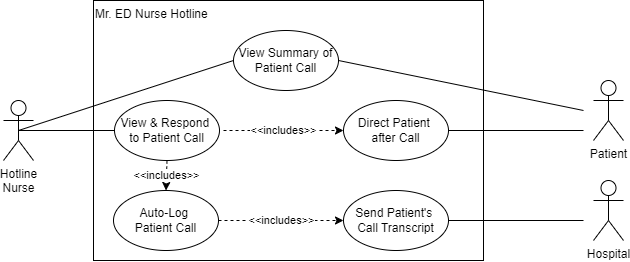

The diagram above was exported from draw.io. Its source (the exported page's mxGraphModel, read from the mxfile embedded in the PNG):
<mxGraphModel dx="918" dy="362" grid="1" gridSize="10" guides="1" tooltips="1" connect="1" arrows="1" fold="1" page="1" pageScale="1" pageWidth="850" pageHeight="1100" background="#ffffff" math="0" shadow="0">
  <root>
    <mxCell id="0" />
    <mxCell id="1" parent="0" />
    <mxCell id="lskfsVLSXJnKaLs_SEhu-23" value="Mr. ED Nurse Hotline&lt;div&gt;&lt;br&gt;&lt;/div&gt;" style="rounded=0;whiteSpace=wrap;html=1;fillColor=none;align=left;verticalAlign=top;" parent="1" vertex="1">
      <mxGeometry x="190" y="60" width="390" height="260" as="geometry" />
    </mxCell>
    <mxCell id="lskfsVLSXJnKaLs_SEhu-1" value="Hotline&lt;div&gt;&lt;span style=&quot;background-color: initial;&quot;&gt;Nurse&lt;/span&gt;&lt;/div&gt;" style="shape=umlActor;verticalLabelPosition=bottom;verticalAlign=top;html=1;outlineConnect=0;align=center;" parent="1" vertex="1">
      <mxGeometry x="100" y="160" width="30" height="60" as="geometry" />
    </mxCell>
    <mxCell id="lskfsVLSXJnKaLs_SEhu-3" value="View &amp;amp; Respond&amp;nbsp;&lt;div&gt;to Patient Call&lt;/div&gt;" style="ellipse;whiteSpace=wrap;html=1;aspect=fixed;" parent="1" vertex="1">
      <mxGeometry x="211" y="160" width="105" height="60" as="geometry" />
    </mxCell>
    <mxCell id="lskfsVLSXJnKaLs_SEhu-4" value="View Summary of Patient Call" style="ellipse;whiteSpace=wrap;html=1;aspect=fixed;" parent="1" vertex="1">
      <mxGeometry x="330" y="90" width="105" height="60" as="geometry" />
    </mxCell>
    <mxCell id="lskfsVLSXJnKaLs_SEhu-5" value="Auto-Log&amp;nbsp;&lt;br&gt;Patient Call" style="ellipse;whiteSpace=wrap;html=1;aspect=fixed;" parent="1" vertex="1">
      <mxGeometry x="210" y="250" width="105" height="60" as="geometry" />
    </mxCell>
    <mxCell id="lskfsVLSXJnKaLs_SEhu-6" value="Send Patient's&amp;nbsp;&lt;div&gt;Call Transcript&lt;/div&gt;" style="ellipse;whiteSpace=wrap;html=1;" parent="1" vertex="1">
      <mxGeometry x="440" y="250" width="105" height="60" as="geometry" />
    </mxCell>
    <mxCell id="lskfsVLSXJnKaLs_SEhu-7" value="&lt;div&gt;Direct Patient&amp;nbsp;&lt;/div&gt;&lt;div&gt;after Call&lt;/div&gt;" style="ellipse;whiteSpace=wrap;html=1;aspect=fixed;" parent="1" vertex="1">
      <mxGeometry x="440" y="160" width="105" height="60" as="geometry" />
    </mxCell>
    <mxCell id="lskfsVLSXJnKaLs_SEhu-9" value="" style="endArrow=none;html=1;rounded=0;entryX=0;entryY=0.5;entryDx=0;entryDy=0;exitX=0.5;exitY=0.5;exitDx=0;exitDy=0;exitPerimeter=0;textOpacity=0;endFill=0;" parent="1" source="lskfsVLSXJnKaLs_SEhu-1" target="lskfsVLSXJnKaLs_SEhu-3" edge="1">
      <mxGeometry width="50" height="50" relative="1" as="geometry">
        <mxPoint x="120" y="240" as="sourcePoint" />
        <mxPoint x="170" y="190" as="targetPoint" />
      </mxGeometry>
    </mxCell>
    <mxCell id="lskfsVLSXJnKaLs_SEhu-11" value="" style="endArrow=none;html=1;rounded=0;entryX=0;entryY=0.5;entryDx=0;entryDy=0;exitX=0.5;exitY=0.5;exitDx=0;exitDy=0;exitPerimeter=0;endFill=0;" parent="1" source="lskfsVLSXJnKaLs_SEhu-1" target="lskfsVLSXJnKaLs_SEhu-4" edge="1">
      <mxGeometry width="50" height="50" relative="1" as="geometry">
        <mxPoint x="120" y="250" as="sourcePoint" />
        <mxPoint x="150" y="210" as="targetPoint" />
      </mxGeometry>
    </mxCell>
    <mxCell id="lskfsVLSXJnKaLs_SEhu-18" value="&amp;lt;&amp;lt;includes&amp;gt;&amp;gt;" style="endArrow=classic;dashed=1;html=1;rounded=0;entryX=0;entryY=0.5;entryDx=0;entryDy=0;exitX=1;exitY=0.5;exitDx=0;exitDy=0;endFill=1;" parent="1" source="lskfsVLSXJnKaLs_SEhu-5" target="lskfsVLSXJnKaLs_SEhu-6" edge="1">
      <mxGeometry width="50" height="50" relative="1" as="geometry">
        <mxPoint x="280" y="270" as="sourcePoint" />
        <mxPoint x="330" y="220" as="targetPoint" />
      </mxGeometry>
    </mxCell>
    <mxCell id="lskfsVLSXJnKaLs_SEhu-19" value="&amp;lt;&amp;lt;includes&amp;gt;&amp;gt;" style="endArrow=classic;dashed=1;html=1;rounded=0;entryX=0;entryY=0.5;entryDx=0;entryDy=0;endFill=1;" parent="1" target="lskfsVLSXJnKaLs_SEhu-7" edge="1">
      <mxGeometry width="50" height="50" relative="1" as="geometry">
        <mxPoint x="320" y="190" as="sourcePoint" />
        <mxPoint x="418" y="119.58000000000001" as="targetPoint" />
      </mxGeometry>
    </mxCell>
    <mxCell id="lskfsVLSXJnKaLs_SEhu-25" value="&amp;lt;&amp;lt;includes&amp;gt;&amp;gt;" style="endArrow=classic;dashed=1;html=1;rounded=0;entryX=0.5;entryY=0;entryDx=0;entryDy=0;exitX=0.5;exitY=1;exitDx=0;exitDy=0;endFill=1;" parent="1" source="lskfsVLSXJnKaLs_SEhu-3" target="lskfsVLSXJnKaLs_SEhu-5" edge="1">
      <mxGeometry width="50" height="50" relative="1" as="geometry">
        <mxPoint x="325" y="130" as="sourcePoint" />
        <mxPoint x="430" y="130" as="targetPoint" />
      </mxGeometry>
    </mxCell>
    <mxCell id="lskfsVLSXJnKaLs_SEhu-27" value="Patient" style="shape=umlActor;verticalLabelPosition=bottom;verticalAlign=top;html=1;outlineConnect=0;align=center;" parent="1" vertex="1">
      <mxGeometry x="690" y="140" width="30" height="60" as="geometry" />
    </mxCell>
    <mxCell id="lskfsVLSXJnKaLs_SEhu-33" value="" style="endArrow=none;html=1;rounded=0;exitX=1;exitY=0.5;exitDx=0;exitDy=0;endFill=0;" parent="1" source="lskfsVLSXJnKaLs_SEhu-7" edge="1">
      <mxGeometry width="50" height="50" relative="1" as="geometry">
        <mxPoint x="300" y="220" as="sourcePoint" />
        <mxPoint x="680" y="190" as="targetPoint" />
      </mxGeometry>
    </mxCell>
    <mxCell id="lskfsVLSXJnKaLs_SEhu-34" value="Hospital" style="shape=umlActor;verticalLabelPosition=bottom;verticalAlign=top;html=1;outlineConnect=0;" parent="1" vertex="1">
      <mxGeometry x="690" y="240" width="30" height="60" as="geometry" />
    </mxCell>
    <mxCell id="lskfsVLSXJnKaLs_SEhu-35" value="" style="endArrow=none;html=1;rounded=0;exitX=1;exitY=0.5;exitDx=0;exitDy=0;endFill=0;" parent="1" source="lskfsVLSXJnKaLs_SEhu-6" edge="1">
      <mxGeometry width="50" height="50" relative="1" as="geometry">
        <mxPoint x="430" y="170" as="sourcePoint" />
        <mxPoint x="680" y="280" as="targetPoint" />
      </mxGeometry>
    </mxCell>
    <mxCell id="lskfsVLSXJnKaLs_SEhu-43" value="" style="endArrow=none;html=1;rounded=0;exitX=1;exitY=0.5;exitDx=0;exitDy=0;endFill=0;" parent="1" source="lskfsVLSXJnKaLs_SEhu-4" edge="1">
      <mxGeometry width="50" height="50" relative="1" as="geometry">
        <mxPoint x="500" y="145" as="sourcePoint" />
        <mxPoint x="680" y="170" as="targetPoint" />
      </mxGeometry>
    </mxCell>
  </root>
</mxGraphModel>